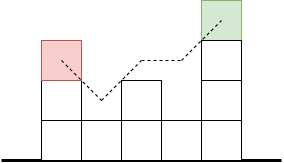

The diagram above was exported from draw.io. Its source (the exported page's mxGraphModel, read from the mxfile embedded in the PNG):
<mxGraphModel dx="1434" dy="820" grid="1" gridSize="10" guides="1" tooltips="1" connect="1" arrows="1" fold="1" page="1" pageScale="1" pageWidth="827" pageHeight="1169" math="0" shadow="0">
  <root>
    <mxCell id="0" />
    <mxCell id="1" parent="0" />
    <mxCell id="jKeWuSuKc_j0FU1qYmaI-14" value="" style="whiteSpace=wrap;html=1;aspect=fixed;fillColor=#d5e8d4;strokeColor=#82b366;" vertex="1" parent="1">
      <mxGeometry x="480" y="280" width="40" height="40" as="geometry" />
    </mxCell>
    <mxCell id="jKeWuSuKc_j0FU1qYmaI-2" value="" style="endArrow=none;html=1;rounded=0;strokeWidth=3;" edge="1" parent="1">
      <mxGeometry width="50" height="50" relative="1" as="geometry">
        <mxPoint x="280" y="440" as="sourcePoint" />
        <mxPoint x="560" y="440" as="targetPoint" />
      </mxGeometry>
    </mxCell>
    <mxCell id="jKeWuSuKc_j0FU1qYmaI-3" value="" style="whiteSpace=wrap;html=1;aspect=fixed;" vertex="1" parent="1">
      <mxGeometry x="320" y="400" width="40" height="40" as="geometry" />
    </mxCell>
    <mxCell id="jKeWuSuKc_j0FU1qYmaI-4" value="" style="whiteSpace=wrap;html=1;aspect=fixed;" vertex="1" parent="1">
      <mxGeometry x="320" y="360" width="40" height="40" as="geometry" />
    </mxCell>
    <mxCell id="jKeWuSuKc_j0FU1qYmaI-5" value="" style="whiteSpace=wrap;html=1;aspect=fixed;fillColor=#f8cecc;strokeColor=#b85450;" vertex="1" parent="1">
      <mxGeometry x="320" y="320" width="40" height="40" as="geometry" />
    </mxCell>
    <mxCell id="jKeWuSuKc_j0FU1qYmaI-6" value="" style="whiteSpace=wrap;html=1;aspect=fixed;" vertex="1" parent="1">
      <mxGeometry x="360" y="400" width="40" height="40" as="geometry" />
    </mxCell>
    <mxCell id="jKeWuSuKc_j0FU1qYmaI-7" value="" style="whiteSpace=wrap;html=1;aspect=fixed;" vertex="1" parent="1">
      <mxGeometry x="400" y="400" width="40" height="40" as="geometry" />
    </mxCell>
    <mxCell id="jKeWuSuKc_j0FU1qYmaI-8" value="" style="whiteSpace=wrap;html=1;aspect=fixed;" vertex="1" parent="1">
      <mxGeometry x="400" y="360" width="40" height="40" as="geometry" />
    </mxCell>
    <mxCell id="jKeWuSuKc_j0FU1qYmaI-10" value="" style="whiteSpace=wrap;html=1;aspect=fixed;" vertex="1" parent="1">
      <mxGeometry x="440" y="400" width="40" height="40" as="geometry" />
    </mxCell>
    <mxCell id="jKeWuSuKc_j0FU1qYmaI-11" value="" style="whiteSpace=wrap;html=1;aspect=fixed;" vertex="1" parent="1">
      <mxGeometry x="480" y="400" width="40" height="40" as="geometry" />
    </mxCell>
    <mxCell id="jKeWuSuKc_j0FU1qYmaI-12" value="" style="whiteSpace=wrap;html=1;aspect=fixed;" vertex="1" parent="1">
      <mxGeometry x="480" y="360" width="40" height="40" as="geometry" />
    </mxCell>
    <mxCell id="jKeWuSuKc_j0FU1qYmaI-13" value="" style="whiteSpace=wrap;html=1;aspect=fixed;" vertex="1" parent="1">
      <mxGeometry x="480" y="320" width="40" height="40" as="geometry" />
    </mxCell>
    <mxCell id="jKeWuSuKc_j0FU1qYmaI-16" value="" style="endArrow=none;html=1;rounded=0;dashed=1;" edge="1" parent="1">
      <mxGeometry width="50" height="50" relative="1" as="geometry">
        <mxPoint x="340" y="340" as="sourcePoint" />
        <mxPoint x="380" y="380" as="targetPoint" />
      </mxGeometry>
    </mxCell>
    <mxCell id="jKeWuSuKc_j0FU1qYmaI-17" value="" style="endArrow=none;html=1;rounded=0;dashed=1;" edge="1" parent="1">
      <mxGeometry width="50" height="50" relative="1" as="geometry">
        <mxPoint x="380" y="380" as="sourcePoint" />
        <mxPoint x="420" y="340" as="targetPoint" />
      </mxGeometry>
    </mxCell>
    <mxCell id="jKeWuSuKc_j0FU1qYmaI-18" value="" style="endArrow=none;html=1;rounded=0;dashed=1;" edge="1" parent="1">
      <mxGeometry width="50" height="50" relative="1" as="geometry">
        <mxPoint x="420" y="340" as="sourcePoint" />
        <mxPoint x="460" y="340" as="targetPoint" />
      </mxGeometry>
    </mxCell>
    <mxCell id="jKeWuSuKc_j0FU1qYmaI-19" value="" style="endArrow=none;html=1;rounded=0;dashed=1;" edge="1" parent="1">
      <mxGeometry width="50" height="50" relative="1" as="geometry">
        <mxPoint x="460" y="340" as="sourcePoint" />
        <mxPoint x="500" y="300" as="targetPoint" />
      </mxGeometry>
    </mxCell>
  </root>
</mxGraphModel>